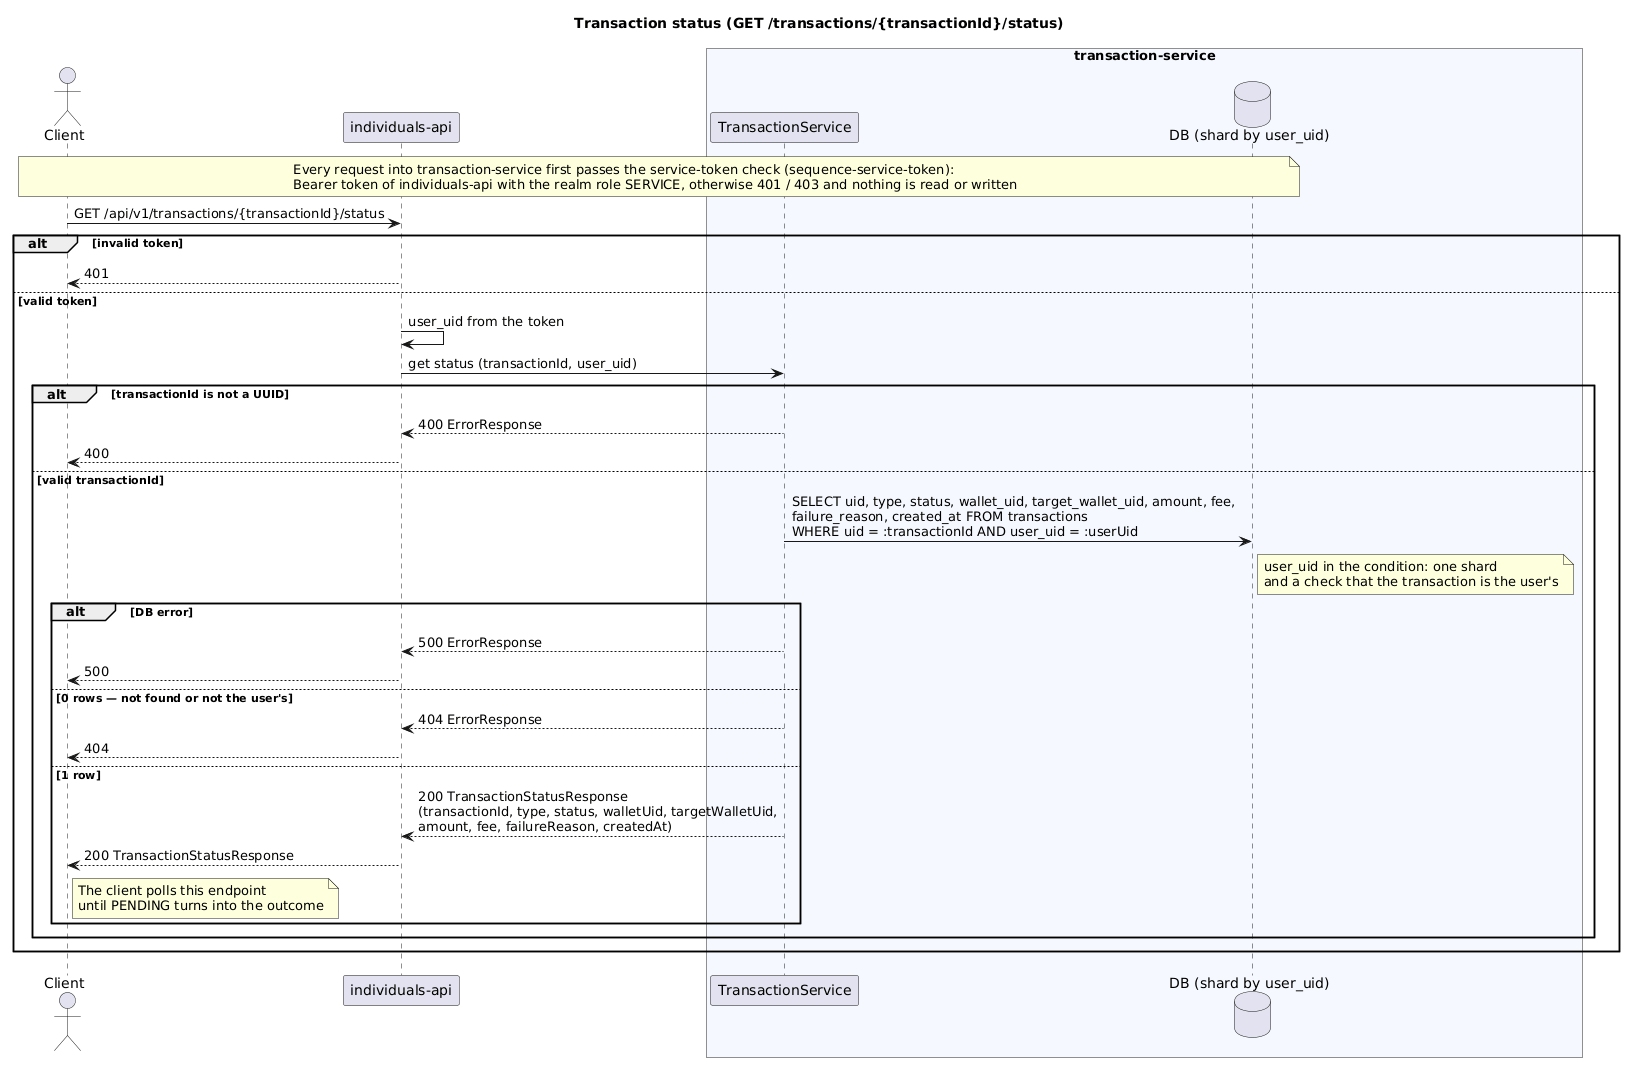

The diagram above was rendered by PlantUML. Its source (embedded in the PNG):
@startuml sequence-transaction-status
title Transaction status (GET /transactions/{transactionId}/status)

actor "Client" as Client
participant "individuals-api" as IA
box "transaction-service" #F5F9FF
    participant "TransactionService" as TS
    database "DB (shard by user_uid)" as DB
end box

note across: Every request into transaction-service first passes the service-token check (sequence-service-token):\nBearer token of individuals-api with the realm role SERVICE, otherwise 401 / 403 and nothing is read or written
Client -> IA: GET /api/v1/transactions/{transactionId}/status
alt invalid token
    IA --> Client: 401
else valid token
    IA -> IA: user_uid from the token
    IA -> TS: get status (transactionId, user_uid)
    alt transactionId is not a UUID
        TS --> IA: 400 ErrorResponse
        IA --> Client: 400
    else valid transactionId
        TS -> DB: SELECT uid, type, status, wallet_uid, target_wallet_uid, amount, fee,\nfailure_reason, created_at FROM transactions\nWHERE uid = :transactionId AND user_uid = :userUid
        note right of DB
          user_uid in the condition: one shard
          and a check that the transaction is the user's
        end note
        alt DB error
            TS --> IA: 500 ErrorResponse
            IA --> Client: 500
        else 0 rows — not found or not the user's
            TS --> IA: 404 ErrorResponse
            IA --> Client: 404
        else 1 row
            TS --> IA: 200 TransactionStatusResponse\n(transactionId, type, status, walletUid, targetWalletUid,\namount, fee, failureReason, createdAt)
            IA --> Client: 200 TransactionStatusResponse
            note right of Client
              The client polls this endpoint
              until PENDING turns into the outcome
            end note
        end
    end
end
@enduml